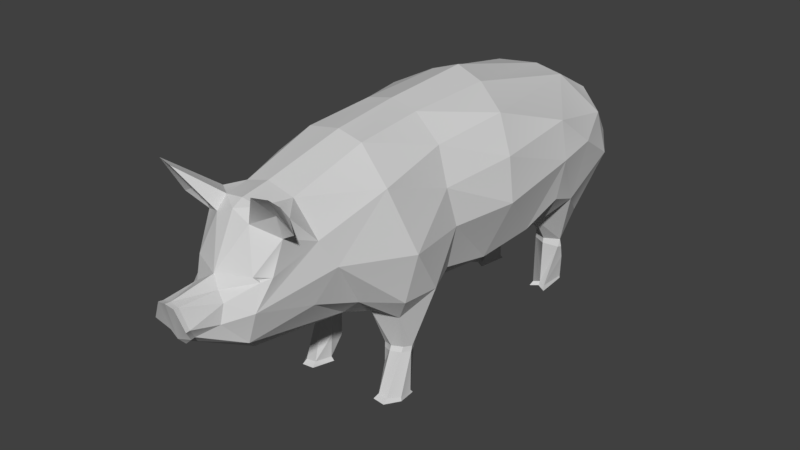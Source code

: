# Source: Pig1.blend  (saved by Blender 2.78.0; exported with 4.5.12 LTS)
import bpy
from mathutils import Matrix  # noqa: F401  (used for matrix-valued properties, if any)

bpy.ops.wm.read_factory_settings(use_empty=True)
scene = bpy.context.scene
scene.name = 'Scene'

# ---- collections
col_collection_1 = bpy.data.collections.new('Collection 1'); scene.collection.children.link(col_collection_1)

# ---- materials (node trees are filled in below, after node groups)
mat_pig = bpy.data.materials.new('pig')
mat_pig.alpha_threshold = 0.0
mat_pig.diffuse_color = (0.64, 0.64, 0.64, 1.0)
mat_pig.specular_color = (0.0, 0.0, 0.0)
mat_pig.roughness = 0.5
mat_pig.specular_intensity = 1.0

# ---- material node trees

# ---- world
world_world = bpy.data.worlds.new('World'); scene.world = world_world
world_world.color = (0.05088, 0.05088, 0.05088)
world_world.use_sun_shadow = False
world_world.sun_shadow_jitter_overblur = 0.0
world_world.cycles.sampling_method = 'MANUAL'

# ---- meshes
me_pig = bpy.data.meshes.new('pig')
me_pig.from_pydata([(0.2172, 1.024, 1.219), (0.2285, 0.03831, -0.9793), (0.1735, 1.045, 1.298), (0.1917, 0.03325, -0.9602), (0.2299, 0.03045, -1.106), (0.1491, 0.03624, -1.098), (0.2715, 0.03218, -0.9581), (0.2274, 0.0351, 0.5325), (0.2178, 0.01498, 0.5643), (0.1942, 0.03628, 0.4416), (0.3272, 0.02748, 0.3958), (0.3325, 0.02537, 0.4778), (0.2866, 0.03232, 0.5406), (0.06649, 0.8227, 1.557), (0.0, 0.7661, 1.535), (0.0004687, 0.5809, 1.187), (0.08635, 0.6253, 1.24), (0.1542, 0.7137, 1.327), (-4.271e-05, 0.548, 0.7304), (9.174e-05, 0.4832, 0.4039), (0.1257, 0.4791, 0.4371), (0.1601, 0.4546, 0.2707), (0.1856, 0.2887, 0.4317), (0.1893, 0.1739, 0.4385), (0.288, 0.1578, 0.3539), (0.3211, 0.2893, 0.3746), (0.2997, 0.2965, 0.4215), (0.2043, 0.1312, 0.3417), (0.2118, 0.5329, 0.1775), (0.3347, 0.5238, 0.2374), (0.1088, 0.4444, -0.192), (0.0, 0.4355, -0.6549), (0.1124, 0.4643, -0.6572), (0.0, 0.4666, -1.065), (0.3549, 0.5882, -0.1877), (0.2715, 0.5367, -0.6932), (0.1157, 0.4508, -0.9811), (0.2299, 0.5014, -0.8797), (0.3732, 0.6147, -0.7563), (0.2193, 0.3262, -1.002), (0.3398, 0.6483, 0.114), (0.4247, 0.646, 0.3168), (0.3255, 0.5105, 0.4832), (0.429, 0.6624, -0.4776), (0.4127, 0.9191, 0.1425), (0.4662, 0.7713, -0.7064), (0.4399, 0.6912, -0.9111), (0.3142, 0.4846, -1.175), (0.5061, 1.014, -0.7152), (0.5155, 0.952, -0.1977), (0.3873, 1.141, 0.1933), (0.4623, 0.9267, 0.5056), (0.4044, 0.649, 0.5323), (0.3059, 0.9714, 0.8941), (0.2722, 0.6931, 0.7239), (0.1657, 0.5063, 0.5149), (0.2429, 0.2971, 0.4511), (0.4675, 1.191, -0.2242), (0.4525, 1.228, -0.7388), (0.3541, 1.383, -0.2871), (0.211, 1.342, -1.082), (0.171, 0.5987, 0.7256), (0.2013, 0.881, 1.319), (0.1157, 0.8541, 1.45), (0.09772, 0.8923, 1.605), (0.0, 1.003, 1.614), (0.04973, 0.9931, 1.615), (0.1055, 0.9433, 1.416), (0.2461, 0.7946, 0.9955), (0.3509, 1.274, 0.601), (0.258, 1.12, 0.9695), (0.3042, 1.336, 0.1586), (0.1657, 1.443, 0.5653), (0.1539, 1.471, 0.1511), (0.1599, 1.481, -0.3797), (0.0, 1.464, 0.542), (0.1482, 1.316, 1.004), (0.2217, 1.274, 1.104), (0.1837, 1.321, 1.12), (0.1837, 1.008, 1.265), (0.06863, 0.9942, 1.409), (3.06e-05, 1.035, 1.37), (0.0, 1.303, 1.233), (0.0004144, 1.0, -1.461), (0.0, 0.7347, -1.396), (0.1023, 1.259, 1.236), (0.1028, 1.321, 1.172), (0.4983, 1.05, -0.9493), (0.4635, 0.886, -1.215), (0.4366, 1.149, -1.146), (0.2397, 1.213, -1.3), (1.752e-05, 1.344, -1.156), (0.08718, 1.125, -1.406), (0.0, 1.129, -1.425), (0.169, 0.2035, -1.067), (0.1878, 0.1698, -1.147), (0.1428, 0.3474, -1.041), (0.2145, 0.2932, -1.181), (0.1143, 0.4971, -1.154), (0.2193, 0.4132, -1.226), (0.2278, 0.4858, -1.209), (0.1214, 0.7002, -1.413), (0.3189, 0.689, -1.335), (0.3291, 0.9298, -1.419), (0.131, 0.9494, -1.472), (0.246, 1.333, 1.206), (0.2375, 1.204, 1.166), (0.349, 1.274, 1.206), (0.2537, 1.476, 1.351), (0.3428, 1.486, 1.336), (0.3115, 0.3324, -1.041), (0.2868, 0.0414, -1.11), (0.3064, 0.1962, -1.082), (0.1756, 1.037, 1.283), (0.1786, 1.016, 1.263), (0.1985, 1.025, 1.236), (0.0, 1.506, 0.1521), (0.0, 1.536, -0.3922), (0.3196, 0.2854, -1.045), (0.22, 0.297, -0.9954), (0.144, 0.2945, -1.034), (0.2315, 0.007061, -1.101), (0.2396, 0.2653, -1.157), (0.1642, 0.2659, -1.123), (0.3095, 0.2869, -1.024), (0.2064, 0.2601, -1.176), (0.2298, 0.01717, -0.9629), (0.1824, 0.01067, -0.9382), (0.285, 0.009283, -0.9355), (0.2832, 0.02115, -1.118), (0.1445, 0.01451, -1.116), (0.2488, 0.2818, 0.3284), (0.1812, 0.2767, 0.3921), (0.299, 0.281, 0.3266), (0.2021, 0.2847, 0.3402), (0.0, 0.4271, -0.1849), (0.06771, 0.8204, 1.58), (0.0, 0.7615, 1.557), (0.05028, 0.9975, 1.643), (0.0, 1.008, 1.648), (0.1002, 0.8928, 1.629), (0.0, 0.8083, 1.599), (0.0, 1.361, 1.012), (0.0, 1.335, 1.173), (0.2413, 0.2692, 0.4609), (0.3223, 0.2612, 0.385), (0.2984, 0.2684, 0.4347), (0.1828, 0.2564, 0.4013), (0.1867, 0.256, 0.4337), (0.2964, 0.2523, 0.333), (0.2025, 0.2569, 0.3405), (0.2568, 0.2564, 0.3336), (0.1827, 0.009538, 0.4342), (0.329, 0.005709, 0.3785), (0.3348, 0.003138, 0.4783), (0.2899, 0.0116, 0.5695)], [], [(111, 6, 128, 129), (3, 5, 130, 127), (1, 3, 127, 126), (4, 111, 129, 121), (9, 10, 153, 152), (12, 7, 8, 155), (10, 11, 154, 153), (7, 9, 152, 8), (13, 64, 140, 136), (15, 16, 14), (14, 17, 13), (14, 16, 17), (20, 19, 21), (21, 22, 20), (23, 148, 147), (21, 134, 132), (23, 9, 7), (11, 12, 155, 154), (145, 146, 12, 11), (10, 27, 24), (27, 10, 9), (27, 9, 23), (27, 150, 151, 24), (28, 131, 21), (28, 29, 133, 131), (30, 135, 31, 32), (28, 30, 34), (32, 35, 34, 30), (33, 36, 32, 31), (25, 26, 146, 145), (36, 39, 37), (37, 39, 110), (28, 40, 29), (25, 145, 149, 133), (29, 41, 25), (35, 37, 38), (25, 41, 42), (37, 35, 32, 36), (34, 40, 28), (34, 35, 43), (41, 40, 44), (29, 40, 41), (43, 35, 38, 45), (56, 144, 146, 26), (38, 37, 46), (110, 46, 37), (47, 46, 110), (46, 45, 38), (48, 45, 46), (43, 45, 48), (48, 49, 43), (34, 44, 40), (44, 51, 41), (51, 52, 41), (52, 42, 41), (52, 51, 53), (42, 52, 54), (55, 42, 54), (56, 42, 55), (42, 56, 26), (42, 26, 25), (49, 34, 43), (34, 49, 44), (48, 57, 49), (57, 48, 58), (58, 59, 57), (59, 58, 60), (7, 144, 23), (22, 56, 55), (55, 20, 22), (61, 18, 19, 20, 55), (54, 61, 55), (53, 54, 52), (15, 18, 61), (61, 16, 15), (61, 17, 16), (17, 62, 63), (17, 63, 13), (64, 13, 63), (66, 64, 67), (63, 67, 64), (67, 63, 62), (62, 17, 68), (62, 68, 53), (68, 17, 61), (61, 54, 68), (54, 53, 68), (51, 44, 50), (51, 50, 69), (53, 69, 70), (69, 53, 51), (50, 44, 49), (49, 57, 50), (71, 50, 57), (69, 50, 71), (57, 59, 71), (72, 69, 71), (71, 73, 72), (73, 71, 59), (59, 74, 73), (60, 74, 59), (76, 69, 72), (69, 76, 70), (70, 76, 77), (78, 77, 76), (62, 53, 70), (70, 0, 62), (0, 79, 62), (79, 67, 62), (79, 80, 67), (67, 80, 66), (65, 66, 80), (80, 81, 65), (79, 0, 115, 114), (79, 2, 81, 80), (81, 85, 82), (85, 81, 2), (85, 86, 82), (76, 86, 78), (72, 75, 142, 76), (46, 87, 48), (58, 48, 87), (88, 89, 87), (87, 89, 58), (60, 58, 89), (90, 60, 89), (90, 91, 60), (104, 83, 93, 92), (94, 5, 3), (95, 5, 94), (4, 5, 95), (96, 39, 36), (98, 36, 33), (96, 36, 98), (97, 96, 98), (98, 99, 97), (94, 120, 123), (100, 99, 98), (99, 100, 47), (97, 99, 47), (101, 98, 33, 84), (101, 100, 98), (101, 84, 83), (39, 96, 120, 119), (102, 47, 100), (100, 101, 102), (88, 47, 102), (47, 88, 46), (87, 46, 88), (102, 103, 88), (101, 103, 102), (103, 101, 104), (83, 104, 101), (103, 89, 88), (89, 103, 90), (103, 104, 92, 90), (106, 70, 77), (106, 107, 105), (107, 106, 77), (108, 85, 105), (86, 85, 108), (108, 109, 78, 86), (78, 107, 77), (107, 78, 109), (109, 108, 105, 107), (112, 118, 124, 6), (6, 111, 112), (95, 111, 4), (95, 112, 111), (39, 119, 124, 110), (110, 118, 122, 97), (110, 97, 47), (112, 95, 125, 122), (97, 125, 123), (106, 2, 0), (2, 106, 85), (106, 105, 85), (106, 0, 70), (113, 114, 115), (0, 2, 113, 115), (2, 79, 114, 113), (64, 66, 138, 140), (116, 75, 72, 73), (74, 117, 116, 73), (74, 60, 91, 117), (92, 93, 91, 90), (119, 120, 94, 3, 1), (124, 119, 1, 6), (122, 125, 97), (123, 125, 95, 94), (122, 118, 112), (124, 118, 110), (123, 120, 96, 97), (121, 129, 128), (127, 130, 121), (121, 126, 127), (128, 126, 121), (5, 4, 121, 130), (6, 1, 126, 128), (132, 134, 150, 147), (131, 133, 149, 151), (133, 29, 25), (22, 148, 144, 56), (131, 134, 21), (132, 22, 21), (21, 19, 135, 30, 28), (136, 141, 137), (139, 141, 136, 140, 138), (66, 65, 139, 138), (14, 13, 136, 137), (86, 143, 82), (86, 76, 142, 143), (151, 149, 24), (146, 144, 7, 12), (144, 148, 23), (147, 150, 27, 23), (151, 150, 134, 131), (149, 145, 10, 24), (147, 148, 22, 132), (145, 11, 10)])
_uv = me_pig.uv_layers.new(name='UVMap')
_uv.uv.foreach_set('vector', [0.02946, 0.835, 0.01016, 0.7854, 0.01016, 0.7854, 0.02946, 0.835, 0.01831, 0.9881, 0.02279, 0.9365, 0.02279, 0.9365, 0.01831, 0.9881, 0.04736, 0.706, 0.01831, 0.9881, 0.01831, 0.9881, 0.04736, 0.706, 0.01004, 0.8324, 0.02946, 0.835, 0.02946, 0.835, 0.01004, 0.8324, 0.01793, 0.4442, 0.03362, 0.4049, 0.03362, 0.4049, 0.01793, 0.4442, 0.009218, 0.3333, 0.01232, 0.2879, 0.01232, 0.2879, 0.009218, 0.3333, 0.03362, 0.4049, 0.01114, 0.3798, 0.01114, 0.3798, 0.03362, 0.4049, 0.01232, 0.2879, 0.02816, 0.2298, 0.02816, 0.2298, 0.01232, 0.2879, 0.4325, 0.03957, 0.4531, 0.03215, 0.4531, 0.03215, 0.4325, 0.03957, 0.2976, 0.09316, 0.3252, 0.09815, 0.4054, 0.01382, 0.4054, 0.01382, 0.3672, 0.09203, 0.4266, 0.02131, 0.4054, 0.01382, 0.3252, 0.09815, 0.3672, 0.09203, 0.1692, 0.2473, 0.1711, 0.2117, 0.128, 0.2189, 0.128, 0.2189, 0.121, 0.2691, 0.1692, 0.2473, 0.06186, 0.2654, 0.08333, 0.2667, 0.07651, 0.2551, 0.128, 0.2189, 0.08445, 0.231, 0.08012, 0.2525, 0.06186, 0.2654, 0.02816, 0.2298, 0.01232, 0.2879, 0.005856, 0.6484, 0.009218, 0.3333, 0.009218, 0.3333, 0.005856, 0.6484, 0.05229, 0.5078, 0.05929, 0.3325, 0.009218, 0.3333, 0.005856, 0.6484, 0.03362, 0.4049, 0.05531, 0.4419, 0.07322, 0.4161, 0.05531, 0.4419, 0.03362, 0.4049, 0.01793, 0.4442, 0.05531, 0.4419, 0.01793, 0.4442, 0.04806, 0.4622, 0.05531, 0.4419, 0.07916, 0.2692, 0.09175, 0.4253, 0.07322, 0.4161, 0.1745, 0.4477, 0.09653, 0.4277, 0.1492, 0.4538, 0.1745, 0.4477, 0.1953, 0.4109, 0.1018, 0.4149, 0.09638, 0.4233, 0.1184, 0.5536, 0.0, 0.0, 0.08114, 0.5939, 0.1028, 0.6313, 0.1745, 0.4477, 0.1184, 0.5536, 0.2008, 0.5484, 0.1028, 0.6313, 0.1621, 0.6727, 0.2008, 0.5484, 0.1184, 0.5536, 0.2116, 0.9646, 0.1909, 0.9603, 0.1028, 0.6313, 0.08114, 0.5939, 0.09872, 0.3671, 0.1113, 0.3316, 0.06024, 0.3325, 0.05229, 0.5078, 0.1523, 0.7147, 0.1234, 0.7562, 0.167, 0.7158, 0.167, 0.7158, 0.1234, 0.7562, 0.1257, 0.7911, 0.1745, 0.4477, 0.2173, 0.4584, 0.1953, 0.4109, 0.09872, 0.3671, 0.09188, 0.3711, 0.09601, 0.4151, 0.1018, 0.4149, 0.1953, 0.4109, 0.2288, 0.3879, 0.09872, 0.3671, 0.1621, 0.6727, 0.167, 0.7158, 0.2033, 0.6947, 0.09872, 0.3671, 0.2288, 0.3879, 0.2027, 0.3117, 0.167, 0.7158, 0.1621, 0.6727, 0.1028, 0.6313, 0.1523, 0.7147, 0.2008, 0.5484, 0.2173, 0.4584, 0.1745, 0.4477, 0.2008, 0.5484, 0.1621, 0.6727, 0.2175, 0.6166, 0.2288, 0.3879, 0.2173, 0.4584, 0.2871, 0.4475, 0.1953, 0.4109, 0.2173, 0.4584, 0.2288, 0.3879, 0.2175, 0.6166, 0.1621, 0.6727, 0.2033, 0.6947, 0.2439, 0.6784, 0.1167, 0.2995, 0.06449, 0.2937, 0.06024, 0.3325, 0.1113, 0.3316, 0.2033, 0.6947, 0.167, 0.7158, 0.2317, 0.7457, 0.1257, 0.7911, 0.2317, 0.7457, 0.167, 0.7158, 0.1874, 0.8412, 0.2317, 0.7457, 0.1257, 0.7911, 0.2317, 0.7457, 0.2439, 0.6784, 0.2033, 0.6947, 0.3133, 0.6775, 0.2439, 0.6784, 0.2317, 0.7457, 0.2175, 0.6166, 0.2439, 0.6784, 0.3133, 0.6775, 0.3133, 0.6775, 0.2944, 0.5451, 0.2175, 0.6166, 0.2008, 0.5484, 0.2871, 0.4475, 0.2173, 0.4584, 0.2871, 0.4475, 0.3135, 0.3469, 0.2288, 0.3879, 0.3135, 0.3469, 0.2497, 0.3181, 0.2288, 0.3879, 0.2497, 0.3181, 0.2027, 0.3117, 0.2288, 0.3879, 0.2497, 0.3181, 0.3135, 0.3469, 0.35, 0.2368, 0.2027, 0.3117, 0.2497, 0.3181, 0.2357, 0.2831, 0.1806, 0.2623, 0.2027, 0.3117, 0.2688, 0.2546, 0.1167, 0.2995, 0.2027, 0.3117, 0.1806, 0.2623, 0.2027, 0.3117, 0.1167, 0.2995, 0.1113, 0.3316, 0.2027, 0.3117, 0.1113, 0.3316, 0.09872, 0.3671, 0.2944, 0.5451, 0.2008, 0.5484, 0.2175, 0.6166, 0.2008, 0.5484, 0.2944, 0.5451, 0.2871, 0.4475, 0.3133, 0.6775, 0.3501, 0.5511, 0.2944, 0.5451, 0.3501, 0.5511, 0.3133, 0.6775, 0.4033, 0.6816, 0.4033, 0.6816, 0.4074, 0.5665, 0.3501, 0.5511, 0.4074, 0.5665, 0.4033, 0.6816, 0.4401, 0.7719, 0.01232, 0.2879, 0.1013, 0.2899, 0.06186, 0.2654, 0.121, 0.2691, 0.1167, 0.2995, 0.1806, 0.2623, 0.1806, 0.2623, 0.1692, 0.2473, 0.121, 0.2691, 0.2362, 0.2413, 0.214, 0.1917, 0.1711, 0.2117, 0.1692, 0.2473, 0.1806, 0.2623, 0.2688, 0.2546, 0.2362, 0.2413, 0.1806, 0.2623, 0.35, 0.2368, 0.2688, 0.2546, 0.2497, 0.3181, 0.2976, 0.09316, 0.214, 0.1917, 0.2362, 0.2413, 0.2362, 0.2413, 0.3252, 0.09815, 0.2976, 0.09316, 0.2362, 0.2413, 0.3672, 0.09203, 0.3252, 0.09815, 0.3672, 0.09203, 0.4034, 0.1171, 0.4274, 0.07634, 0.3672, 0.09203, 0.4274, 0.07634, 0.4266, 0.02131, 0.4531, 0.03215, 0.4325, 0.03957, 0.4274, 0.07634, 0.4789, 0.02919, 0.4531, 0.03215, 0.4523, 0.09532, 0.4274, 0.07634, 0.4523, 0.09532, 0.4531, 0.03215, 0.4523, 0.09532, 0.4274, 0.07634, 0.4034, 0.1171, 0.4034, 0.1171, 0.3672, 0.09203, 0.3294, 0.1838, 0.4034, 0.1171, 0.3294, 0.1838, 0.35, 0.2368, 0.3294, 0.1838, 0.3672, 0.09203, 0.2362, 0.2413, 0.2362, 0.2413, 0.2688, 0.2546, 0.3294, 0.1838, 0.2688, 0.2546, 0.35, 0.2368, 0.3294, 0.1838, 0.3135, 0.3469, 0.2871, 0.4475, 0.3514, 0.4394, 0.3135, 0.3469, 0.3514, 0.4394, 0.3985, 0.3424, 0.35, 0.2368, 0.3985, 0.3424, 0.4108, 0.2178, 0.3985, 0.3424, 0.35, 0.2368, 0.3135, 0.3469, 0.3514, 0.4394, 0.2871, 0.4475, 0.2944, 0.5451, 0.2944, 0.5451, 0.3501, 0.5511, 0.3514, 0.4394, 0.4058, 0.4516, 0.3514, 0.4394, 0.3501, 0.5511, 0.3985, 0.3424, 0.3514, 0.4394, 0.4058, 0.4516, 0.3501, 0.5511, 0.4074, 0.5665, 0.4058, 0.4516, 0.4557, 0.352, 0.3985, 0.3424, 0.4058, 0.4516, 0.4058, 0.4516, 0.4685, 0.4014, 0.4557, 0.352, 0.4685, 0.4014, 0.4058, 0.4516, 0.4074, 0.5665, 0.4074, 0.5665, 0.4612, 0.5923, 0.4685, 0.4014, 0.4401, 0.7719, 0.4612, 0.5923, 0.4074, 0.5665, 0.4596, 0.2408, 0.3985, 0.3424, 0.4557, 0.352, 0.3985, 0.3424, 0.4596, 0.2408, 0.4108, 0.2178, 0.4108, 0.2178, 0.4596, 0.2408, 0.4453, 0.2192, 0.4619, 0.2173, 0.4453, 0.2192, 0.4596, 0.2408, 0.4034, 0.1171, 0.35, 0.2368, 0.4108, 0.2178, 0.4108, 0.2178, 0.4216, 0.1543, 0.4034, 0.1171, 0.4216, 0.1543, 0.4313, 0.1396, 0.4034, 0.1171, 0.4313, 0.1396, 0.4523, 0.09532, 0.4034, 0.1171, 0.4313, 0.1396, 0.4775, 0.0983, 0.4523, 0.09532, 0.4523, 0.09532, 0.4775, 0.0983, 0.4789, 0.02919, 0.51, 0.02417, 0.4789, 0.02919, 0.4775, 0.0983, 0.4775, 0.0983, 0.5172, 0.1114, 0.51, 0.02417, 0.4313, 0.1396, 0.4216, 0.1543, 0.4216, 0.1543, 0.4313, 0.1396, 0.4313, 0.1396, 0.4395, 0.1414, 0.5172, 0.1114, 0.4775, 0.0983, 0.5172, 0.1114, 0.4761, 0.1806, 0.5191, 0.1983, 0.4761, 0.1806, 0.5172, 0.1114, 0.4395, 0.1414, 0.4761, 0.1806, 0.4751, 0.2055, 0.5191, 0.1983, 0.4596, 0.2408, 0.4751, 0.2055, 0.4619, 0.2173, 0.4557, 0.352, 0.5211, 0.3669, 0.5197, 0.2523, 0.498, 0.2493, 0.2317, 0.7457, 0.3308, 0.7349, 0.3133, 0.6775, 0.4033, 0.6816, 0.3133, 0.6775, 0.3308, 0.7349, 0.3055, 0.806, 0.3715, 0.784, 0.3308, 0.7349, 0.3308, 0.7349, 0.3715, 0.784, 0.4033, 0.6816, 0.4401, 0.7719, 0.4033, 0.6816, 0.3715, 0.784, 0.4238, 0.8391, 0.4401, 0.7719, 0.3715, 0.784, 0.4238, 0.8391, 0.5206, 0.8006, 0.4401, 0.7719, 0.3818, 0.9041, 0.421, 0.9322, 0.4746, 0.918, 0.4584, 0.8903, 0.1093, 0.9461, 0.02279, 0.9365, 0.01831, 0.9881, 0.09022, 0.8972, 0.02279, 0.9365, 0.1093, 0.9461, 0.01004, 0.8324, 0.02279, 0.9365, 0.09022, 0.8972, 0.1535, 0.9464, 0.1543, 0.9585, 0.1909, 0.9603, 0.2017, 0.9129, 0.1909, 0.9603, 0.2116, 0.9646, 0.1535, 0.9464, 0.1909, 0.9603, 0.2017, 0.9129, 0.1339, 0.8775, 0.1535, 0.9464, 0.2017, 0.9129, 0.2017, 0.9129, 0.1667, 0.8793, 0.1339, 0.8775, 0.1093, 0.9461, 0.1406, 0.9463, 0.1288, 0.8917, 0.197, 0.8761, 0.1667, 0.8793, 0.2017, 0.9129, 0.1667, 0.8793, 0.197, 0.8761, 0.1874, 0.8412, 0.1339, 0.8775, 0.1667, 0.8793, 0.1874, 0.8412, 0.2957, 0.9075, 0.2017, 0.9129, 0.2116, 0.9646, 0.3074, 0.9285, 0.2957, 0.9075, 0.197, 0.8761, 0.2017, 0.9129, 0.2957, 0.9075, 0.3074, 0.9285, 0.421, 0.9322, 0.1543, 0.9585, 0.1535, 0.9464, 0.1408, 0.9463, 0.147, 0.9413, 0.2715, 0.8555, 0.1874, 0.8412, 0.197, 0.8761, 0.197, 0.8761, 0.2957, 0.9075, 0.2715, 0.8555, 0.3055, 0.806, 0.1874, 0.8412, 0.2715, 0.8555, 0.1874, 0.8412, 0.3055, 0.806, 0.2317, 0.7457, 0.3308, 0.7349, 0.2317, 0.7457, 0.3055, 0.806, 0.2715, 0.8555, 0.3455, 0.8572, 0.3055, 0.806, 0.2957, 0.9075, 0.3455, 0.8572, 0.2715, 0.8555, 0.3455, 0.8572, 0.2957, 0.9075, 0.3818, 0.9041, 0.421, 0.9322, 0.3818, 0.9041, 0.2957, 0.9075, 0.3455, 0.8572, 0.3715, 0.784, 0.3055, 0.806, 0.3715, 0.784, 0.3455, 0.8572, 0.4238, 0.8391, 0.3455, 0.8572, 0.3818, 0.9041, 0.4584, 0.8903, 0.4238, 0.8391, 0.2244, 0.1066, 0.2339, 0.122, 0.2518, 0.1024, 0.2244, 0.1066, 0.228, 0.08665, 0.1964, 0.08202, 0.228, 0.08665, 0.2244, 0.1066, 0.2518, 0.1024, 0.2488, 0.02282, 0.2996, 0.05503, 0.2948, 0.0237, 0.287, 0.07622, 0.2996, 0.05503, 0.2488, 0.02282, 0.2488, 0.02282, 0.2278, 0.02674, 0.4619, 0.2173, 0.287, 0.07622, 0.2679, 0.08791, 0.228, 0.08665, 0.2518, 0.1024, 0.228, 0.08665, 0.2679, 0.08791, 0.2278, 0.02674, 0.2278, 0.02674, 0.2488, 0.02282, 0.1964, 0.08202, 0.228, 0.08665, 0.08631, 0.8315, 0.1155, 0.8015, 0.1138, 0.7905, 0.01016, 0.7854, 0.01016, 0.7854, 0.02946, 0.835, 0.08631, 0.8315, 0.09022, 0.8972, 0.02946, 0.835, 0.01004, 0.8324, 0.09022, 0.8972, 0.08631, 0.8315, 0.02946, 0.835, 0.1234, 0.7562, 0.1183, 0.7528, 0.1138, 0.7905, 0.1257, 0.7911, 0.1257, 0.7911, 0.1155, 0.8015, 0.1245, 0.8685, 0.1339, 0.8775, 0.1257, 0.7911, 0.1339, 0.8775, 0.1874, 0.8412, 0.08631, 0.8315, 0.09022, 0.8972, 0.1259, 0.8811, 0.1245, 0.8685, 0.1339, 0.8775, 0.1259, 0.8811, 0.1288, 0.8917, 0.4438, 0.1987, 0.4395, 0.1414, 0.4216, 0.1543, 0.4395, 0.1414, 0.4438, 0.1987, 0.4761, 0.1806, 0.4438, 0.1987, 0.4575, 0.2021, 0.4761, 0.1806, 0.4438, 0.1987, 0.4216, 0.1543, 0.4108, 0.2178, 0.4395, 0.1414, 0.4313, 0.1396, 0.4216, 0.1543, 0.4216, 0.1543, 0.4395, 0.1414, 0.4395, 0.1414, 0.4216, 0.1543, 0.4395, 0.1414, 0.4313, 0.1396, 0.4313, 0.1396, 0.4395, 0.1414, 0.4531, 0.03215, 0.4789, 0.02919, 0.4789, 0.02919, 0.4531, 0.03215, 0.0, 0.0, 0.5211, 0.3669, 0.4557, 0.352, 0.4685, 0.4014, 0.4612, 0.5923, 0.0, 0.0, 0.0, 0.0, 0.4685, 0.4014, 0.4612, 0.5923, 0.4401, 0.7719, 0.5206, 0.8006, 0.0, 0.0, 0.4584, 0.8903, 0.5186, 0.918, 0.5206, 0.8006, 0.4238, 0.8391, 0.147, 0.9413, 0.1406, 0.9463, 0.1093, 0.9461, 0.01831, 0.9881, 0.04736, 0.706, 0.1138, 0.7905, 0.1183, 0.7528, 0.04736, 0.706, 0.01016, 0.7854, 0.1245, 0.8685, 0.1259, 0.8811, 0.1339, 0.8775, 0.1288, 0.8917, 0.1259, 0.8811, 0.09022, 0.8972, 0.1093, 0.9461, 0.1245, 0.8685, 0.1155, 0.8015, 0.08631, 0.8315, 0.1138, 0.7905, 0.1155, 0.8015, 0.1257, 0.7911, 0.1288, 0.8917, 0.1408, 0.9463, 0.1535, 0.9464, 0.1339, 0.8775, 0.03498, 0.7387, 0.007328, 0.7173, 0.03313, 0.6869, 0.05487, 0.6896, 0.06757, 0.7355, 0.03498, 0.7387, 0.03498, 0.7387, 0.04736, 0.706, 0.05487, 0.6896, 0.03313, 0.6869, 0.04736, 0.706, 0.03498, 0.7387, 0.02279, 0.9365, 0.01004, 0.8324, 0.01004, 0.8324, 0.02279, 0.9365, 0.01016, 0.7854, 0.04736, 0.706, 0.04736, 0.706, 0.01016, 0.7854, 0.08012, 0.2525, 0.08445, 0.231, 0.07916, 0.2692, 0.07377, 0.2941, 0.09638, 0.4233, 0.1018, 0.4149, 0.09601, 0.4151, 0.09163, 0.4219, 0.1018, 0.4149, 0.1953, 0.4109, 0.09872, 0.3671, 0.0919, 0.2673, 0.08333, 0.2667, 0.1013, 0.2899, 0.1167, 0.2995, 0.09653, 0.4277, 0.0862, 0.4495, 0.1492, 0.4538, 0.08012, 0.2525, 0.121, 0.2691, 0.128, 0.2189, 0.128, 0.2189, 0.1711, 0.2117, 0.0, 0.0, 0.1184, 0.5536, 0.1745, 0.4477, 0.4266, 0.02131, 0.4209, 0.005824, 0.4054, 0.01382, 0.51, 0.02417, 0.1735, 0.03813, 0.1551, 0.09671, 0.4531, 0.03215, 0.4789, 0.02919, 0.4789, 0.02919, 0.51, 0.02417, 0.51, 0.02417, 0.4789, 0.02919, 0.4054, 0.01382, 0.4266, 0.02131, 0.4266, 0.02131, 0.4054, 0.01382, 0.4751, 0.2055, 0.0, 0.0, 0.5191, 0.1983, 0.4751, 0.2055, 0.498, 0.2493, 0.5197, 0.2523, 0.0, 0.0, 0.09163, 0.4219, 0.09515, 0.4152, 0.07322, 0.4161, 0.05929, 0.3325, 0.06415, 0.2937, 0.01232, 0.2879, 0.009218, 0.3333, 0.1013, 0.2899, 0.08333, 0.2667, 0.06186, 0.2654, 0.07377, 0.2941, 0.07916, 0.2692, 0.05531, 0.4419, 0.04806, 0.4622, 0.09175, 0.4253, 0.07916, 0.2692, 0.08445, 0.231, 0.09653, 0.4277, 0.09515, 0.4152, 0.09188, 0.3711, 0.03362, 0.4049, 0.07322, 0.4161, 0.07651, 0.2551, 0.08333, 0.2667, 0.0919, 0.2673, 0.08012, 0.2525, 0.05493, 0.3735, 0.01114, 0.3798, 0.03362, 0.4049])
me_pig.materials.append(mat_pig)
me_pig.use_remesh_preserve_volume = False
me_pig.use_remesh_preserve_attributes = False
me_pig.use_mirror_vertex_groups = False
me_pig.update()
me_pig.normals_split_custom_set([tuple(v) for v in zip(*[iter([0.9647, 0.223, 0.1399, 0.97, 0.2426, 0.01823, 0.9612, 0.2748, 0.02501, 0.9509, 0.2974, 0.08524, -0.9452, 0.1525, 0.2888, -0.9348, 0.224, 0.2758, -0.8887, 0.3378, 0.31, -0.9386, 0.3417, 0.04714, 0.1472, 0.5575, 0.817, 0.4727, 0.5514, 0.6874, 0.3755, 0.6996, 0.6079, 0.2741, 0.7299, 0.6261, -0.1829, 0.004315, -0.9831, -0.2192, -0.03241, -0.9751, -0.3186, 0.04466, -0.9468, -0.1659, 0.07591, -0.9832, -0.2834, 0.453, -0.8452, -0.3113, 0.466, -0.8282, -0.2954, 0.505, -0.811, -0.2551, 0.4835, -0.8373, -0.09098, 0.8187, 0.567, -0.006633, 0.8188, 0.574, 0.003332, 0.8368, 0.5475, -0.04204, 0.8659, 0.4985, 0.9988, 0.04699, 0.01576, 0.9925, 0.1074, -0.05898, 0.991, 0.1163, -0.06584, 0.9848, 0.1719, 0.02591, -0.8741, 0.3316, 0.355, -0.8478, 0.4203, 0.3234, -0.7761, 0.5484, 0.3114, -0.8626, 0.5057, 0.01543, 0.9394, -0.3418, 0.02751, 0.9041, -0.4147, -0.103, 0.9183, -0.3657, -0.1513, 0.9663, -0.2472, -0.07179, 0.1655, -0.869, 0.4662, 0.1453, -0.8637, 0.4825, 0.1654, -0.8741, 0.4567, 0.4581, -0.725, 0.5143, 0.4244, -0.7141, 0.5567, 0.4363, -0.7492, 0.4983, 0.3988, -0.7809, 0.4807, 0.4037, -0.7615, 0.5071, 0.3892, -0.7801, 0.4898, -0.07348, -0.9891, 0.1276, -0.04079, -0.9914, 0.1247, -0.1061, -0.9757, 0.1919, -0.9252, -0.3727, -0.07072, -0.9477, -0.2696, -0.1709, -0.9276, -0.316, -0.1995, -0.9937, 0.02541, 0.1095, -0.9962, -0.04758, 0.07249, -0.9909, -0.04033, 0.1284, -0.8368, -0.3866, -0.3876, -0.8495, -0.3673, -0.3788, -0.8373, -0.335, -0.4322, -0.9362, -0.07431, 0.3436, -0.9118, 0.05129, 0.4075, -0.9914, 0.007239, 0.1309, 0.7737, 0.3897, 0.4996, 0.8147, 0.3445, 0.4664, 0.8374, 0.4098, 0.3618, 0.776, 0.4525, 0.4394, 0.8115, 0.1969, 0.5501, 0.8468, 0.1991, 0.4933, 0.8749, 0.2152, 0.4338, 0.8276, 0.2714, 0.4914, 0.2, -0.21, -0.957, 0.3064, -0.2975, -0.9042, 0.2028, -0.3041, -0.9308, -0.2707, -0.7604, -0.5903, -0.3075, -0.6643, -0.6813, -0.2535, -0.6786, -0.6894, -0.9997, -0.008424, -0.02418, -0.9901, -0.005292, -0.1404, -0.9871, -0.0512, -0.1517, 0.1646, -0.03114, -0.9859, 0.07756, -0.1904, -0.9786, 0.05542, -0.1076, -0.9927, 0.04709, -0.08062, -0.9956, -0.5126, -0.5265, -0.6782, -0.5189, -0.4808, -0.7068, -0.4998, -0.4899, -0.7143, 0.2979, -0.4374, -0.8485, 0.2035, -0.4364, -0.8764, 0.2468, -0.3539, -0.9021, 0.2748, -0.4148, -0.8674, 0.1909, -0.9809, -0.03742, 0.2023, -0.9789, -0.02885, 0.2028, -0.9788, -0.02882, 0.2002, -0.9794, -0.02547, 0.5023, -0.8623, 0.06461, 0.511, -0.8564, 0.0738, 0.4831, -0.873, 0.06738, 0.4739, -0.8806, -0.00759, 0.4696, -0.8829, -0.005191, 0.4589, -0.8884, -0.01023, 0.4786, -0.8779, -0.01841, 0.09218, -0.9953, 0.03048, -0.0448, -0.9974, 0.0564, 0.06181, -0.9978, -0.02565, 0.06505, -0.9976, -0.02427, 0.9015, 0.1521, 0.4052, 0.9053, 0.1573, 0.3945, 0.9044, 0.1697, 0.3915, 0.8897, 0.2288, 0.3952, -0.4189, -0.496, 0.7606, -0.4495, -0.4682, 0.7607, -0.4464, -0.4964, 0.7445, 0.3599, -0.5515, 0.7525, 0.3858, -0.5348, 0.7518, 0.3527, -0.536, 0.767, 0.3389, -0.6743, -0.6561, 0.2634, -0.7125, -0.6503, 0.2568, -0.6781, -0.6886, 0.8953, -0.1472, -0.4204, 0.9004, -0.1299, -0.4152, 0.9058, -0.1356, -0.4014, 0.9035, -0.151, -0.4012, 0.8442, -0.3553, -0.4013, 0.8081, -0.3596, -0.4666, 0.8349, -0.3019, -0.4602, 0.6208, -0.7836, -0.02471, 0.623, -0.7818, 0.0272, 0.5681, -0.8228, 0.01695, 0.9054, -0.1887, 0.3803, 0.8853, -0.2435, 0.3962, 0.9148, -0.1952, 0.3537, 0.3955, -0.9165, 0.06032, 0.3939, -0.9174, 0.05696, 0.3999, -0.915, 0.05397, 0.4046, -0.9105, 0.08517, 0.7047, -0.685, 0.1849, 0.6916, -0.7109, 0.1276, 0.7097, -0.6848, 0.1655, 0.6457, -0.7624, -0.04208, 0.6698, -0.7426, 0.006377, 0.6336, -0.7732, -0.02589, 0.898, -0.1961, -0.3938, 0.9138, -0.1871, -0.3605, 0.9005, -0.2131, -0.3791, 0.8492, -0.371, -0.3758, 0.852, -0.4029, -0.3344, 0.839, -0.398, -0.371, 0.765, -0.6408, -0.06431, 0.7918, -0.6082, -0.05615, 0.7851, -0.6193, 0.01351, 0.7214, -0.6906, -0.05167, 0.4921, 0.3114, 0.8129, 0.4305, 0.3954, 0.8114, 0.4003, 0.397, 0.8259, 0.4141, 0.3209, 0.8518, 0.646, -0.755, -0.1124, 0.674, -0.7344, -0.07986, 0.6553, -0.7518, -0.0732, 0.5164, -0.4342, 0.7381, 0.5062, -0.4589, 0.7302, 0.5286, -0.4511, 0.7191, 0.9302, -0.3158, -0.1871, 0.9313, -0.2528, -0.2622, 0.9384, -0.2252, -0.2621, 0.8262, -0.5463, 0.1379, 0.8256, -0.5633, 0.03232, 0.8571, -0.509, 0.07923, 0.9749, -0.2061, -0.08427, 0.9926, -0.09056, -0.08084, 0.989, -0.1463, -0.02283, 0.9893, -0.1369, 0.0505, 0.9832, -0.1425, 0.1143, 0.9786, -0.1816, 0.09685, 0.9678, -0.2507, -0.02114, 0.9635, -0.2557, -0.07975, 0.977, -0.2057, -0.05719, 0.958, -0.2596, 0.1217, 0.9498, -0.3, 0.08918, 0.9655, -0.2521, 0.06551, 0.9908, -0.04868, -0.1263, 0.9855, -0.06202, -0.1576, 0.9905, -0.02634, -0.1351, 0.9754, -0.1992, 0.09404, 0.9812, -0.1755, 0.08061, 0.9765, -0.1861, 0.1084, 0.848, -0.5259, 0.06567, 0.857, -0.5075, 0.08922, 0.8487, -0.5168, 0.1126, 0.909, -0.1317, 0.3955, 0.9086, -0.155, 0.3879, 0.9152, -0.1581, 0.3707, 0.621, -0.5447, 0.5636, 0.5793, -0.5968, 0.5552, 0.6346, -0.5557, 0.537, 0.1542, -0.7679, 0.6217, 0.102, -0.7552, 0.6474, 0.1466, -0.7867, 0.5997, 0.1735, -0.1447, 0.9741, 0.1685, -0.2275, 0.9591, 0.2294, -0.2467, 0.9415, 0.4299, -0.3238, 0.8429, 0.4745, -0.226, 0.8507, 0.4332, -0.292, 0.8527, 0.8699, -0.2524, 0.4238, 0.875, -0.2233, 0.4296, 0.8654, -0.2269, 0.4467, 0.9074, -0.3999, 0.1295, 0.9172, -0.3799, 0.1199, 0.9118, -0.3761, 0.1649, 0.8976, -0.3684, 0.242, 0.891, -0.3892, 0.2338, 0.8912, -0.3949, 0.2234, 0.9793, 0.19, 0.07002, 0.9881, 0.1525, -0.02123, 0.9749, 0.222, -0.01916, 0.9701, 0.2341, -0.06354, 0.9631, 0.2644, 0.04933, 0.9723, 0.2257, 0.06013, 0.8446, 0.5294, 0.08024, 0.8861, 0.4633, -0.01278, 0.8422, 0.5383, -0.03031, 0.5867, 0.7836, -0.2044, 0.5357, 0.8222, -0.1922, 0.5947, 0.7933, -0.1303, -0.7231, 0.2623, 0.6389, -0.7237, 0.2369, 0.6482, -0.6539, 0.2118, 0.7263, -0.1511, -0.3277, 0.9326, -0.3255, -0.3642, 0.8726, -0.248, -0.369, 0.8957, -0.8143, -0.2742, 0.5116, -0.7869, -0.3162, 0.53, -0.8224, -0.1645, 0.5446, 0.0791, -0.9563, 0.2815, 0.108, -0.9581, 0.2651, 0.1153, -0.9451, 0.3059, 0.09455, -0.9341, 0.3443, 0.08618, -0.9522, 0.2929, 0.6471, -0.7119, 0.273, 0.6617, -0.7008, 0.2665, 0.6583, -0.6905, 0.2998, 0.6917, -0.4475, 0.5668, 0.6934, -0.4275, 0.58, 0.6586, -0.4168, 0.6265, 0.2926, -0.9554, 0.03984, 0.3062, -0.949, 0.07573, 0.2605, -0.9629, 0.06989, 0.3917, -0.9098, 0.1369, 0.3893, -0.9159, 0.09824, 0.4274, -0.8968, 0.1143, 0.7021, -0.68, 0.2112, 0.7, -0.7006, 0.1388, 0.7171, -0.6833, 0.1371, 0.8321, -0.1697, 0.528, 0.8324, -0.2182, 0.5094, 0.8434, -0.2188, 0.4907, 0.8984, -0.06967, 0.4337, 0.9118, -0.1101, 0.3955, 0.9237, -0.09909, 0.37, 0.823, -0.5442, 0.163, 0.8725, -0.4208, 0.2482, 0.8005, -0.5336, 0.2728, 0.9141, 0.3912, 0.1066, 0.8705, 0.4716, 0.1406, 0.8959, 0.414, 0.1609, 0.9781, 0.1642, 0.128, 0.9866, 0.1363, 0.08996, 0.9878, 0.1551, 0.01532, 0.7761, 0.2913, 0.5593, 0.7693, 0.3235, 0.551, 0.7565, 0.3055, 0.5783, 0.9401, -0.2776, 0.1978, 0.9458, -0.2564, 0.1992, 0.9412, -0.2599, 0.2159, 0.9623, -0.2121, 0.1704, 0.9576, -0.2043, 0.2031, 0.9506, -0.2337, 0.2042, 0.8368, -0.5247, 0.1567, 0.8628, -0.4953, 0.101, 0.8702, -0.4626, 0.1696, 0.6885, -0.6455, 0.3306, 0.6417, -0.696, 0.3222, 0.6396, -0.7182, 0.274, 0.9581, -0.2193, 0.1844, 0.9556, -0.238, 0.1738, 0.9621, -0.2273, 0.1504, 0.9756, 0.1537, -0.1569, 0.9787, 0.1571, -0.1324, 0.9855, 0.1233, -0.1168, 0.9434, 0.3313, -0.01638, 0.9516, 0.3071, -0.01159, 0.9583, 0.2844, -0.02728, 0.9422, 0.1604, 0.2942, 0.9374, 0.1419, 0.318, 0.9493, 0.1396, 0.2818, 0.9159, 0.1822, 0.3576, 0.9206, 0.1998, 0.3356, 0.9156, 0.2015, 0.3479, 0.9572, 0.0328, 0.2876, 0.9584, 0.04517, 0.282, 0.9544, 0.04323, 0.2953, 0.9532, 0.2174, 0.2102, 0.9571, 0.1983, 0.2111, 0.9569, 0.2119, 0.1986, 0.8873, 0.4085, 0.2141, 0.883, 0.4201, 0.2093, 0.8796, 0.4131, 0.2359, 0.9099, 0.395, -0.1267, 0.9177, 0.3951, -0.0405, 0.925, 0.3782, -0.03741, 0.823, 0.5437, 0.1647, 0.8403, 0.5191, 0.1562, 0.8316, 0.5372, 0.1408, 0.7056, 0.7077, 0.03625, 0.6069, 0.7945, 0.01997, 0.6706, 0.7406, 0.0426, 0.6622, 0.7484, 0.03721, 0.67, 0.7409, 0.04624, 0.6811, 0.7321, -0.01307, 0.6686, 0.7282, 0.1507, 0.6519, 0.744, 0.1465, 0.6543, 0.7359, 0.1743, 0.4312, 0.9013, 0.04146, 0.4426, 0.8964, 0.02407, 0.4463, 0.8949, 0.007229, 0.4967, 0.8602, -0.115, 0.5006, 0.8552, -0.134, 0.461, 0.8688, -0.1807, 0.6572, 0.736, 0.1624, 0.5789, 0.7823, 0.23, 0.6289, 0.7304, 0.2664, 0.802, 0.4074, 0.4368, 0.8753, 0.3392, 0.3447, 0.8323, 0.4192, 0.3626, 0.7739, 0.5236, -0.3564, 0.8304, 0.4602, -0.314, 0.7334, 0.5272, -0.4293, 0.7004, 0.6437, -0.3084, 0.6574, 0.7182, -0.2283, 0.7394, 0.651, -0.1715, 0.9512, 0.1748, 0.2544, 0.9412, 0.1683, 0.2928, 0.9477, 0.1603, 0.2759, 0.9849, 0.00115, 0.1734, 0.9947, -0.08883, 0.05146, 0.9882, 0.01668, 0.1521, 0.638, 0.2662, 0.7226, 0.7065, 0.2747, 0.6522, 0.6923, 0.373, 0.6177, 0.7277, 0.2997, 0.6169, 0.7741, 0.3384, 0.535, 0.7644, 0.3453, 0.5445, 0.6161, 0.5353, 0.5778, 0.6381, 0.5351, 0.5536, 0.6234, 0.5526, 0.5531, 0.8003, 0.5943, 0.07983, 0.8106, 0.5798, 0.08189, 0.8065, 0.5898, 0.04065, 0.2894, 0.9567, -0.03179, 0.1691, 0.9856, 0.004985, 0.1978, 0.9794, 0.04014, 0.4551, 0.8809, 0.1302, 0.4763, 0.8703, 0.1254, 0.4802, 0.8771, 0.009514, 0.6176, 0.5833, 0.5276, 0.4703, 0.5295, 0.706, 0.6563, 0.4369, 0.6152, 0.6259, 0.4818, 0.6133, 0.4641, 0.5368, 0.7046, 0.4724, 0.5245, 0.7083, 0.4907, 0.529, 0.6924, 0.4782, 0.5405, 0.6923, 0.1684, 0.4939, 0.8531, 0.1298, 0.4174, 0.8994, 0.1796, 0.4396, 0.8801, 0.3462, 0.3139, 0.8841, 0.3624, 0.4012, 0.8412, 0.3334, 0.3711, 0.8667, 0.2343, 0.7219, 0.6511, 0.2619, 0.6415, 0.7211, 0.2968, 0.6869, 0.6634, -0.0195, 0.9998, 0.009124, 0.001922, 0.9938, -0.1109, -0.08615, 0.9961, -0.02005, 0.1875, 0.948, 0.2572, 0.1934, 0.9481, 0.2524, 0.1975, 0.951, 0.238, 0.1849, 0.9523, 0.2428, 0.991, -0.1284, -0.03843, 0.9836, -0.1732, -0.05019, 0.9806, -0.1644, -0.1069, 0.985, 0.1725, 0.005446, 0.9522, 0.3054, -0.002725, 0.968, 0.2503, 0.0194, 0.9645, 0.1841, -0.1892, 0.9734, 0.08521, -0.2126, 0.9593, 0.1525, -0.2376, 0.9191, 0.3774, -0.1132, 0.9306, 0.361, -0.06013, 0.933, 0.3204, -0.1637, 0.6261, 0.761, -0.1698, 0.6026, 0.7599, -0.2437, 0.587, 0.7971, -0.1415, 0.5321, 0.7934, -0.2957, 0.5672, 0.7172, -0.4048, 0.4983, 0.7749, -0.3889, 0.1687, 0.8642, -0.4741, 0.2263, 0.8544, -0.4678, 0.1522, 0.8351, -0.5286, 0.1133, 0.336, -0.935, 0.1261, 0.3958, -0.9096, 0.1303, 0.2983, -0.9456, 0.0691, 0.2613, -0.9628, -0.9525, 0.02837, 0.3033, -0.9259, 0.1082, 0.3618, -0.9886, 0.09288, 0.1189, -0.9556, 0.1228, -0.2677, -0.9322, 0.2036, -0.2992, -0.9418, 0.1512, -0.3001, -0.1409, -0.2685, -0.9529, -0.09401, -0.2692, -0.9585, -0.1048, -0.3576, -0.928, -0.4756, -0.5168, 0.7118, -0.5211, -0.5095, 0.6848, -0.4833, -0.5527, 0.679, 0.04375, -0.9691, -0.2429, -0.01143, -0.9321, -0.362, 0.1191, -0.9586, -0.2586, -0.9845, -0.1523, -0.08709, -0.9505, -0.2585, -0.1725, -0.9717, -0.2335, -0.03466, -0.8796, -0.3798, -0.2865, -0.8397, -0.3982, -0.3691, -0.8134, -0.5123, -0.2755, -0.5786, -0.3278, -0.7468, -0.712, -0.2258, -0.6649, -0.6747, -0.2221, -0.7038, -0.9716, -0.1833, -0.1494, -0.9589, -0.2227, -0.1756, -0.9691, -0.2157, -0.1198, -0.4507, 0.1049, -0.8865, -0.4051, 0.3072, -0.8611, -0.2802, 0.2184, -0.9348, 0.416, 0.2346, -0.8786, 0.5048, 0.1259, -0.854, 0.257, 0.1644, -0.9523, 0.6217, -0.2701, -0.7352, 0.6631, -0.2847, -0.6923, 0.6114, -0.3041, -0.7305, -0.2916, -0.7505, -0.593, -0.2948, -0.7359, -0.6095, -0.2548, -0.7165, -0.6494, -0.2571, -0.7596, -0.5974, -0.3386, -0.7671, -0.5449, -0.3993, -0.6855, -0.6088, -0.3415, -0.7268, -0.5959, -0.2029, -0.2218, -0.9537, -0.1858, -0.2033, -0.9613, -0.1948, -0.2306, -0.9533, -0.4612, 0.1292, 0.8779, -0.4197, 0.1077, 0.9012, -0.4089, 0.1603, 0.8984, -0.4491, 0.3125, 0.8371, 0.2902, -0.599, -0.7464, 0.2896, -0.5123, -0.8085, 0.3541, -0.5737, -0.7385, 0.276, -0.5356, -0.7981, 0.3145, -0.599, -0.7364, 0.2622, -0.5946, -0.7601, 0.8316, -0.3591, -0.4238, 0.8648, -0.2556, -0.4322, 0.8364, -0.3513, -0.4207, 0.9514, -0.2966, -0.0828, 0.9196, -0.362, -0.1525, 0.9121, -0.3608, -0.1948, 0.9843, -0.1735, -0.03181, 0.992, -0.121, -0.03571, 0.9865, -0.1618, -0.02372, 0.79, -0.2263, -0.5699, 0.7938, -0.2725, -0.5436, 0.7863, -0.2334, -0.5721, 0.3402, -0.3173, -0.8852, 0.3025, -0.3619, -0.8818, 0.3265, -0.3194, -0.8896, 0.1826, -0.2384, -0.9538, 0.2353, -0.2228, -0.946, 0.2395, -0.2645, -0.9342, -0.1708, -0.2221, -0.96, -0.2049, -0.2215, -0.9534, -0.173, -0.2102, -0.9622, 0.8509, 0.2116, -0.4808, 0.8203, 0.1614, -0.5486, 0.8243, 0.2586, -0.5036, 0.5826, 0.4578, -0.6716, 0.6426, 0.4769, -0.5997, 0.6425, 0.4365, -0.6298, 0.2739, 0.4709, -0.8386, 0.33, 0.438, -0.8362, 0.3871, 0.3954, -0.833, 0.2814, 0.4181, -0.8637, 0.9411, 0.3223, -0.1023, 0.9541, 0.2812, 0.1027, 0.986, 0.1602, -0.04724, -0.1372, -0.1409, 0.9805, -0.1691, -0.2831, 0.9441, -0.0692, -0.3392, 0.9382, 0.5378, -0.4872, -0.6881, 0.6563, -0.3913, -0.6451, 0.6248, -0.5053, -0.5952, 0.4559, -0.6548, 0.6029, 0.6068, -0.4445, 0.659, 0.3657, -0.6822, 0.6332, -0.8279, 0.3987, 0.3944, -0.7741, 0.59, 0.2295, -0.8496, 0.3837, 0.3619, -0.2278, 0.8362, -0.4989, -0.2509, 0.8358, -0.4883, -0.2179, 0.8715, -0.4393, -0.2109, 0.8425, -0.4957, 0.5271, 0.5952, -0.6065, 0.4463, 0.6122, -0.6527, 0.4576, 0.6979, -0.551, 0.3526, 0.5478, -0.7587, 0.5397, 0.4897, -0.6848, 0.5, 0.4571, -0.7356, -0.09524, -0.6204, 0.7784, -0.08815, -0.6231, 0.7772, -0.08023, -0.5364, 0.8401, -0.1454, -0.4485, 0.8819, 0.9804, -0.09916, 0.1703, 0.9713, -0.1326, 0.1976, 0.9747, -0.1842, 0.1263, 0.9849, -0.09351, 0.1454, 0.9917, -0.1099, 0.06637, 0.9911, -0.06881, 0.1141, 0.9787, -0.1713, 0.113, 0.03097, -0.3415, -0.9394, -0.1113, -0.2895, -0.9507, 0.03535, -0.2573, -0.9657, 0.5257, 0.09203, -0.8457, 0.4484, 0.06811, -0.8912, 0.4298, 0.2506, -0.8674, 0.3582, 0.2504, 0.8995, 0.3674, 0.2869, 0.8847, 0.3044, 0.2828, 0.9096, 0.3264, 0.275, 0.9043, 0.7482, 0.08746, -0.6577, 0.7147, 0.2534, -0.6519, 0.7356, 0.2781, -0.6177, 0.81, 0.1554, -0.5655, 0.7582, -0.3599, -0.5437, 0.8265, -0.3862, -0.4096, 0.7966, -0.412, -0.4424, 0.4891, -0.346, -0.8007, 0.5455, -0.2908, -0.786, 0.5593, -0.3801, -0.7367, 0.4703, -0.3734, -0.7996, -0.7913, 0.05765, -0.6087, -0.7819, 0.1096, -0.6137, -0.7575, 0.08666, -0.6471, 0.8598, -0.02028, 0.5102, 0.8947, 0.0631, 0.4421, 0.5765, 0.6093, 0.5444, 0.5467, 0.4032, 0.7339, 0.4871, 0.3867, 0.7831, 0.5862, 0.3651, 0.7233, 0.3324, -0.2933, 0.8964, 0.3111, -0.3268, 0.8924, 0.392, -0.2857, 0.8745, 0.9893, -0.07931, 0.1224, 0.9945, 0.09713, 0.04022, 0.9657, -0.08753, 0.2446, 0.8287, -0.3397, 0.4449, 0.6999, 0.5736, 0.4255, 0.3375, -0.2287, 0.9131, -0.04962, -0.5503, 0.8335, 0.4095, -0.8235, 0.3925, 0.417, -0.7866, 0.4555, 0.8235, -0.3403, 0.4539, 0.9151, 0.3574, -0.1868, 0.9046, 0.388, -0.1766, 0.9154, 0.3714, -0.1551, 0.9175, 0.3528, -0.1836, 0.8926, 0.4499, -0.02871, 0.9159, 0.3937, -0.07906, 0.8983, 0.4172, -0.1381, 0.8637, 0.494, -0.1005, 0.1636, 0.983, 0.08327, 0.1724, 0.9819, 0.07825, 0.1583, 0.9868, 0.03493, 0.1489, 0.9851, 0.08589, 0.2725, 0.9613, 0.04021, 0.2746, 0.9608, 0.03755, 0.2746, 0.9608, 0.03755, 0.2722, 0.962, 0.02197, 0.194, 0.9579, -0.2115, 0.1442, 0.9715, -0.1882, 0.199, 0.9668, -0.1602, 0.1966, 0.9579, -0.2094, 0.02332, 0.8105, -0.5853, 0.07504, 0.7903, -0.6081, 0.1074, 0.7372, -0.6671, 0.04744, 0.7737, -0.6317, -0.729, 0.01138, 0.6845, -0.5841, -0.003859, 0.8117, -0.5904, 0.02122, 0.8068, -0.6094, 0.2913, 0.7374, -0.6128, 0.1454, 0.7768, 0.06874, 0.1185, 0.9906, 0.0902, 0.1242, 0.9881, 0.2175, 0.1321, 0.9671, 0.0289, 0.1657, 0.9857, 0.4803, -0.2439, -0.8425, 0.5479, -0.2053, -0.811, 0.5029, -0.311, -0.8065, -0.9024, -0.1455, -0.4056, -0.9232, -0.1402, -0.3577, -0.9685, -0.04723, -0.2447, -0.9091, -0.1142, -0.4006, 0.8578, 0.1266, -0.4981, 0.7413, 0.05656, -0.6688, 0.7382, 0.212, -0.6404, 0.9146, 0.1527, 0.3744, 0.8872, 0.1592, 0.433, 0.8959, 0.0567, 0.4405, -0.8752, 0.2282, -0.4266, -0.8759, 0.2132, -0.4329, -0.8933, 0.1348, -0.4287, -0.8974, 0.1935, -0.3965, 0.25, -0.9668, -0.05326, 0.2335, -0.9723, 0.01043, 0.241, -0.9648, -0.1055, -0.04622, -0.9822, -0.1818, -0.01835, -0.9984, 0.05363, -0.09912, -0.9951, -0.002049, 0.1698, -0.9815, 0.0884, 0.006555, -0.9905, 0.1374, 0.3178, -0.9476, -0.03267, -0.1878, -0.9817, 0.03164, -0.1518, -0.9826, -0.1071, -0.1742, -0.9811, 0.08445, 0.09803, 0.2319, -0.9678, 0.0049, 0.2332, -0.9724, 0.0462, 0.2816, -0.9584, 0.08499, 0.2959, -0.9514, -0.2808, 0.5487, 0.7874, -0.2718, 0.4299, 0.861, -0.1267, 0.5598, 0.8189, -0.3305, 0.5817, 0.7432, -0.9128, -0.1296, -0.3873, -0.9325, -0.1234, -0.3395, -0.9399, -0.1016, -0.3261, -0.9303, -0.0908, -0.3554, -0.03051, -0.2209, -0.9748, -0.1035, -0.2356, -0.9663, -0.05814, -0.1468, -0.9875, -0.029, -0.2069, -0.9779, 0.8967, -0.2583, -0.3596, 0.8815, -0.3291, -0.3385, 0.8916, -0.2541, -0.3747, -0.2581, 0.1289, 0.9575, -0.3515, 0.3126, 0.8825, -0.4629, 0.2645, 0.8461, -0.4546, 0.1186, 0.8828, -0.2655, -0.4147, -0.8703, -0.1892, -0.3735, -0.9081, -0.2398, -0.435, -0.8679, -0.9903, -0.02514, 0.1367, -0.995, -0.04097, 0.09142, -0.99, -0.05054, 0.132, 0.1435, -0.9889, -0.03766, 0.2109, -0.9775, 0.00917, 0.2019, -0.9789, 0.03224, 0.1953, -0.9797, 0.04557, 0.2011, -0.979, 0.03334, 0.2947, -0.6455, 0.7046, 0.3281, -0.6414, 0.6936, 0.3436, -0.6014, 0.7213, 0.07451, -0.3872, 0.919, 0.03472, -0.2993, 0.9535, -0.01168, -0.3042, 0.9525, -0.0328, -0.3585, 0.933, 0.01536, -0.3495, 0.9368, 0.1776, 0.9773, -0.1157, 0.2612, 0.9633, -0.0622, 0.2689, 0.9383, -0.2174, 0.161, 0.9735, -0.1621, 0.6741, -0.7278, -0.1261, 0.6608, -0.7429, -0.1068, 0.6514, -0.7434, -0.1518, 0.6764, -0.7239, -0.1356, 0.0559, 0.8638, 0.5007, 0.1249, 0.8745, 0.4687, 0.14, 0.8798, 0.4543, 0.1568, 0.9851, 0.07113, 0.2302, 0.9683, 0.0973, 0.2385, 0.9657, 0.1027, 0.2324, 0.9681, 0.09401, -0.03077, -0.2211, -0.9748, -0.105, -0.2313, -0.9672, -0.03862, -0.2022, -0.9786, 0.09404, 0.3201, 0.9427, 0.2417, 0.3317, 0.9119, 0.1722, 0.3514, 0.9202, 0.1366, 0.4161, 0.899, -0.5355, -0.01327, 0.8444, -0.3116, 0.0009779, 0.9502, -0.4176, 0.139, 0.8979, -0.9732, -0.08467, -0.2136, -0.9774, -0.09189, -0.1906, -0.983, 0.04516, -0.1778, -0.9761, -0.06111, -0.2086, -0.202, -0.1262, -0.9712, -0.06577, -0.1052, -0.9923, -0.1681, -0.1347, -0.9765, -0.1849, -0.1496, -0.9713, 0.781, -0.07833, -0.6196, 0.7685, -0.0725, -0.6357, 0.7747, -0.03264, -0.6314, 0.7829, -0.07025, -0.6182, -0.9905, -0.01941, 0.1358, -0.9954, 0.02001, 0.09387, -0.9953, -0.0568, 0.07836, -0.9908, -0.03983, 0.1291, 0.9982, -0.01604, -0.05785, 0.9972, 0.01882, -0.0723, 0.9941, 0.1073, -0.01706])] * 3)])

# ---- objects
ob_pig = bpy.data.objects.new('pig', me_pig)

# ---- transforms, parenting, visibility, modifiers, constraints
ob_pig.location = (0.0, 0.0, 0.0)
ob_pig.rotation_euler = (1.571, -0.0, 0.0)
ob_pig.lineart.crease_threshold = 0.0
_m = ob_pig.modifiers.new('Mirror', 'MIRROR')
_m.use_clip = True

# ---- collection membership
col_collection_1.objects.link(ob_pig)

# ---- scene / render settings (as saved in the file)
scene.frame_start = 1; scene.frame_end = 250; scene.frame_set(12)
scene.render.engine = 'CYCLES'
scene.render.resolution_percentage = 50
scene.render.dither_intensity = 0.0
scene.cycles.use_denoising = False
scene.cycles.samples = 128
scene.cycles.sampling_pattern = 'TABULATED_SOBOL'
scene.cycles.light_sampling_threshold = 0.0
scene.cycles.use_adaptive_sampling = False
scene.cycles.use_light_tree = False
scene.cycles.blur_glossy = 0.0
scene.cycles.sample_clamp_indirect = 0.0
scene.view_settings.view_transform = 'Standard'
bpy.context.view_layer.update()

# ---- added for rendering (the .blend has no active camera and no usable light): camera, sun
cam_auto = bpy.data.cameras.new('AutoCamera')
cam_auto.lens = 50.0
cam_auto.sensor_width = 36.0
cam_auto.clip_end = 1000.0
ob_auto_camera = bpy.data.objects.new('AutoCamera', cam_auto)
scene.collection.objects.link(ob_auto_camera)
ob_auto_camera.location = (3.35529, -4.1145, 3.45398)
ob_auto_camera.rotation_euler = (1.09748, -7.21219e-08, 0.694738)
scene.camera = ob_auto_camera
light_auto_sun = bpy.data.lights.new('AutoSun', 'SUN')
light_auto_sun.energy = 3.0
light_auto_sun.angle = 0.0523599
ob_auto_sun = bpy.data.objects.new('AutoSun', light_auto_sun)
scene.collection.objects.link(ob_auto_sun)
ob_auto_sun.rotation_euler = (0.872665, 0.174533, 0.523599)
bpy.context.view_layer.update()
